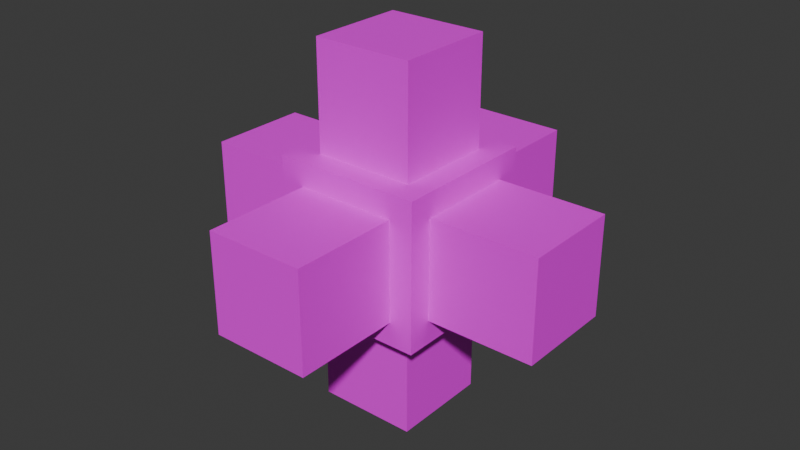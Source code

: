 # Source: ENV_Rock_01.blend  (saved by Blender 5.1.30; exported with 4.5.12 LTS)
import bpy
from mathutils import Matrix  # noqa: F401  (used for matrix-valued properties, if any)

bpy.ops.wm.read_factory_settings(use_empty=True)
scene = bpy.context.scene
scene.name = 'Scene'

# ---- images (referenced by path relative to the original .blend; pixels are not part of the script)
import os
ASSET_DIR = os.environ.get("B2B_ASSET_DIR", "")  # directory of the original .blend (textures are referenced by path, not embedded)
HERE = os.path.dirname(os.path.abspath(__file__))  # packed textures are extracted next to this script under _unpacked/

def load_image(name, relpath, width, height, colorspace="sRGB"):
    """Load a texture the original file referenced (path relative to the .blend, or extracted next to this script)."""
    p = next((c for c in (os.path.join(HERE, relpath), os.path.join(ASSET_DIR, relpath)) if relpath and os.path.exists(c)), "")
    if p:
        img = bpy.data.images.load(p, check_existing=True)
        img.name = name
    else:  # same state as the original file: an image datablock whose file is absent (Cycles renders it pink)
        img = bpy.data.images.new(name, width, height)
        img.source = "FILE"
        img.filepath = "//" + (relpath or name)
    img.colorspace_settings.name = colorspace
    return img
img_t_rock = load_image('T_Rock', 'missing.png', 1024, 1024, 'sRGB')

# ---- materials (node trees are filled in below, after node groups)
mat_material_rock = bpy.data.materials.new('Material_Rock')

# ---- material node trees
mat_material_rock.use_nodes = True; mat_material_rock.node_tree.nodes.clear()
_N = mat_material_rock.node_tree.nodes; _L = mat_material_rock.node_tree.links
n0 = _N.new('ShaderNodeBsdfPrincipled'); n0.name = 'Principled BSDF'; n0.location = (-200, 100)
n1 = _N.new('ShaderNodeOutputMaterial'); n1.name = 'Material Output'; n1.location = (200, 100)
n2 = _N.new('ShaderNodeTexImage'); n2.name = 'Image Texture'; n2.location = (-622, 93)
n2.image = img_t_rock
_L.new(n0.outputs[0], n1.inputs[0])
_L.new(n2.outputs[0], n0.inputs[0])
n1.is_active_output = True

# ---- world
world_world = bpy.data.worlds.new('World'); scene.world = world_world
world_world.use_nodes = True; world_world.node_tree.nodes.clear()
_N = world_world.node_tree.nodes; _L = world_world.node_tree.links
n0 = _N.new('ShaderNodeOutputWorld'); n0.name = 'World Output'; n0.location = (200, 100)
n1 = _N.new('ShaderNodeBackground'); n1.name = 'Background'; n1.location = (-200, 100)
n1.inputs[0].default_value = (0.05088, 0.05088, 0.05088, 1.0)
_L.new(n1.outputs[0], n0.inputs[0])
n0.is_active_output = True
world_world.color = (0.05088, 0.05088, 0.05088)
world_world.sun_shadow_jitter_overblur = 0.0

# ---- meshes
me_cube_098 = bpy.data.meshes.new('Cube.098')
me_cube_098.from_pydata([(-1.0, -1.0, -1.0), (-1.0, -1.0, 1.0), (-1.0, 1.0, -1.0), (-1.0, 1.0, 1.0), (1.0, -1.0, -1.0), (1.0, -1.0, 1.0), (1.0, 1.0, -1.0), (1.0, 1.0, 1.0), (-1.0, -0.6781, -0.6781), (-1.0, -0.6781, 0.6781), (-1.0, 0.6781, 0.6781), (-1.0, 0.6781, -0.6781), (-0.6781, 1.0, -0.6781), (-0.6781, 1.0, 0.6781), (0.6781, 1.0, 0.6781), (0.6781, 1.0, -0.6781), (1.0, 0.6781, -0.6781), (1.0, 0.6781, 0.6781), (1.0, -0.6781, 0.6781), (1.0, -0.6781, -0.6781), (0.6781, -1.0, -0.6781), (0.6781, -1.0, 0.6781), (-0.6781, -1.0, 0.6781), (-0.6781, -1.0, -0.6781), (-0.6781, 0.6781, -1.0), (0.6781, 0.6781, -1.0), (0.6781, -0.6781, -1.0), (-0.6781, -0.6781, -1.0), (0.6781, 0.6781, 1.0), (-0.6781, 0.6781, 1.0), (-0.6781, -0.6781, 1.0), (0.6781, -0.6781, 1.0), (-2.46, -0.6781, -0.6781), (-2.46, -0.6781, 0.6781), (-2.46, 0.6781, -0.6781), (-2.46, 0.6781, 0.6781), (-0.6781, 2.46, 0.6781), (-0.6781, 2.46, -0.6781), (0.6781, 2.46, -0.6781), (0.6781, 2.46, 0.6781), (2.46, 0.6781, 0.6781), (2.46, 0.6781, -0.6781), (2.46, -0.6781, -0.6781), (2.46, -0.6781, 0.6781), (0.6781, -2.46, 0.6781), (0.6781, -2.46, -0.6781), (-0.6781, -2.46, -0.6781), (-0.6781, -2.46, 0.6781), (0.6781, 0.6781, -2.46), (-0.6781, 0.6781, -2.46), (-0.6781, -0.6781, -2.46), (0.6781, -0.6781, -2.46), (-0.6781, 0.6781, 2.46), (0.6781, 0.6781, 2.46), (0.6781, -0.6781, 2.46), (-0.6781, -0.6781, 2.46)], [], [(9, 10, 35, 33), (20, 21, 44, 45), (15, 12, 37, 38), (16, 17, 40, 41), (11, 8, 32, 34), (12, 13, 36, 37), (0, 1, 9, 8), (1, 3, 10, 9), (3, 2, 11, 10), (2, 0, 8, 11), (2, 3, 13, 12), (3, 7, 14, 13), (7, 6, 15, 14), (6, 2, 12, 15), (6, 7, 17, 16), (7, 5, 18, 17), (5, 4, 19, 18), (4, 6, 16, 19), (4, 5, 21, 20), (5, 1, 22, 21), (1, 0, 23, 22), (0, 4, 20, 23), (2, 6, 25, 24), (6, 4, 26, 25), (4, 0, 27, 26), (0, 2, 24, 27), (7, 3, 29, 28), (3, 1, 30, 29), (1, 5, 31, 30), (5, 7, 28, 31), (32, 33, 35, 34), (37, 36, 39, 38), (41, 40, 43, 42), (45, 44, 47, 46), (49, 48, 51, 50), (53, 52, 55, 54), (19, 16, 41, 42), (24, 25, 48, 49), (13, 14, 39, 36), (23, 20, 45, 46), (28, 29, 52, 53), (10, 11, 34, 35), (17, 18, 43, 40), (27, 24, 49, 50), (14, 15, 38, 39), (21, 22, 47, 44), (31, 28, 53, 54), (18, 19, 42, 43), (25, 26, 51, 48), (22, 23, 46, 47), (29, 30, 55, 52), (26, 27, 50, 51), (30, 31, 54, 55), (8, 9, 33, 32)])
_uv = me_cube_098.uv_layers.new(name='UVMap')
_uv.uv.foreach_set('vector', [0.5848, 0.04024, 0.5848, 0.2098, 0.5848, 0.2098, 0.5848, 0.04024, 0.4152, 0.7902, 0.5848, 0.7902, 0.5848, 0.7902, 0.4152, 0.7902, 0.4152, 0.4598, 0.4152, 0.2902, 0.4152, 0.2902, 0.4152, 0.4598, 0.4152, 0.5402, 0.5848, 0.5402, 0.5848, 0.5402, 0.4152, 0.5402, 0.4152, 0.2098, 0.4152, 0.04024, 0.4152, 0.04024, 0.4152, 0.2098, 0.4152, 0.2902, 0.5848, 0.2902, 0.5848, 0.2902, 0.4152, 0.2902, 0.375, 0.0, 0.625, 0.0, 0.5848, 0.04024, 0.4152, 0.04024, 0.625, 0.0, 0.625, 0.25, 0.5848, 0.2098, 0.5848, 0.04024, 0.625, 0.25, 0.375, 0.25, 0.4152, 0.2098, 0.5848, 0.2098, 0.375, 0.25, 0.375, 0.0, 0.4152, 0.04024, 0.4152, 0.2098, 0.375, 0.25, 0.625, 0.25, 0.5848, 0.2902, 0.4152, 0.2902, 0.625, 0.25, 0.625, 0.5, 0.5848, 0.4598, 0.5848, 0.2902, 0.625, 0.5, 0.375, 0.5, 0.4152, 0.4598, 0.5848, 0.4598, 0.375, 0.5, 0.375, 0.25, 0.4152, 0.2902, 0.4152, 0.4598, 0.375, 0.5, 0.625, 0.5, 0.5848, 0.5402, 0.4152, 0.5402, 0.625, 0.5, 0.625, 0.75, 0.5848, 0.7098, 0.5848, 0.5402, 0.625, 0.75, 0.375, 0.75, 0.4152, 0.7098, 0.5848, 0.7098, 0.375, 0.75, 0.375, 0.5, 0.4152, 0.5402, 0.4152, 0.7098, 0.375, 0.75, 0.625, 0.75, 0.5848, 0.7902, 0.4152, 0.7902, 0.625, 0.75, 0.625, 1.0, 0.5848, 0.9598, 0.5848, 0.7902, 0.625, 1.0, 0.375, 1.0, 0.4152, 0.9598, 0.5848, 0.9598, 0.375, 1.0, 0.375, 0.75, 0.4152, 0.7902, 0.4152, 0.9598, 0.125, 0.5, 0.375, 0.5, 0.3348, 0.5402, 0.1652, 0.5402, 0.375, 0.5, 0.375, 0.75, 0.3348, 0.7098, 0.3348, 0.5402, 0.375, 0.75, 0.125, 0.75, 0.1652, 0.7098, 0.3348, 0.7098, 0.125, 0.75, 0.125, 0.5, 0.1652, 0.5402, 0.1652, 0.7098, 0.625, 0.5, 0.875, 0.5, 0.8348, 0.5402, 0.6652, 0.5402, 0.875, 0.5, 0.875, 0.75, 0.8348, 0.7098, 0.8348, 0.5402, 0.875, 0.75, 0.625, 0.75, 0.6652, 0.7098, 0.8348, 0.7098, 0.625, 0.75, 0.625, 0.5, 0.6652, 0.5402, 0.6652, 0.7098, 0.4152, 0.04024, 0.5848, 0.04024, 0.5848, 0.2098, 0.4152, 0.2098, 0.4152, 0.2902, 0.5848, 0.2902, 0.5848, 0.4598, 0.4152, 0.4598, 0.4152, 0.5402, 0.5848, 0.5402, 0.5848, 0.7098, 0.4152, 0.7098, 0.4152, 0.7902, 0.5848, 0.7902, 0.5848, 0.9598, 0.4152, 0.9598, 0.1652, 0.5402, 0.3348, 0.5402, 0.3348, 0.7098, 0.1652, 0.7098, 0.6652, 0.5402, 0.8348, 0.5402, 0.8348, 0.7098, 0.6652, 0.7098, 0.4152, 0.7098, 0.4152, 0.5402, 0.4152, 0.5402, 0.4152, 0.7098, 0.1652, 0.5402, 0.3348, 0.5402, 0.3348, 0.5402, 0.1652, 0.5402, 0.5848, 0.2902, 0.5848, 0.4598, 0.5848, 0.4598, 0.5848, 0.2902, 0.4152, 0.9598, 0.4152, 0.7902, 0.4152, 0.7902, 0.4152, 0.9598, 0.6652, 0.5402, 0.8348, 0.5402, 0.8348, 0.5402, 0.6652, 0.5402, 0.5848, 0.2098, 0.4152, 0.2098, 0.4152, 0.2098, 0.5848, 0.2098, 0.5848, 0.5402, 0.5848, 0.7098, 0.5848, 0.7098, 0.5848, 0.5402, 0.1652, 0.7098, 0.1652, 0.5402, 0.1652, 0.5402, 0.1652, 0.7098, 0.5848, 0.4598, 0.4152, 0.4598, 0.4152, 0.4598, 0.5848, 0.4598, 0.5848, 0.7902, 0.5848, 0.9598, 0.5848, 0.9598, 0.5848, 0.7902, 0.6652, 0.7098, 0.6652, 0.5402, 0.6652, 0.5402, 0.6652, 0.7098, 0.5848, 0.7098, 0.4152, 0.7098, 0.4152, 0.7098, 0.5848, 0.7098, 0.3348, 0.5402, 0.3348, 0.7098, 0.3348, 0.7098, 0.3348, 0.5402, 0.5848, 0.9598, 0.4152, 0.9598, 0.4152, 0.9598, 0.5848, 0.9598, 0.8348, 0.5402, 0.8348, 0.7098, 0.8348, 0.7098, 0.8348, 0.5402, 0.3348, 0.7098, 0.1652, 0.7098, 0.1652, 0.7098, 0.3348, 0.7098, 0.8348, 0.7098, 0.6652, 0.7098, 0.6652, 0.7098, 0.8348, 0.7098, 0.4152, 0.04024, 0.5848, 0.04024, 0.5848, 0.04024, 0.4152, 0.04024])
me_cube_098.materials.append(mat_material_rock)
me_cube_098.update()

# ---- objects
ob_cube = bpy.data.objects.new('Cube', me_cube_098)

# ---- transforms, parenting, visibility, modifiers, constraints
ob_cube.location = (0.0, 0.0, 0.0)
ob_cube.scale = (4.27, 4.27, 4.27)

# ---- collection membership
scene.collection.objects.link(ob_cube)

# ---- scene / render settings (as saved in the file)
scene.frame_start = 1; scene.frame_end = 250; scene.frame_set(106)
scene.render.engine = 'BLENDER_EEVEE_NEXT'
scene.render.bake_bias = 0.0
scene.render.bake_samples = 0
bpy.context.view_layer.update()

# ---- added for rendering (the .blend has no active camera and no usable light): camera, sun
cam_auto = bpy.data.cameras.new('AutoCamera')
cam_auto.lens = 50.0
cam_auto.sensor_width = 36.0
cam_auto.clip_end = 1000.0
ob_auto_camera = bpy.data.objects.new('AutoCamera', cam_auto)
scene.collection.objects.link(ob_auto_camera)
ob_auto_camera.location = (33.6649, -40.3978, 26.9319)
ob_auto_camera.rotation_euler = (1.09748, -7.21219e-08, 0.694738)
scene.camera = ob_auto_camera
light_auto_sun = bpy.data.lights.new('AutoSun', 'SUN')
light_auto_sun.energy = 3.0
light_auto_sun.angle = 0.0523599
ob_auto_sun = bpy.data.objects.new('AutoSun', light_auto_sun)
scene.collection.objects.link(ob_auto_sun)
ob_auto_sun.rotation_euler = (0.872665, 0.174533, 0.523599)
bpy.context.view_layer.update()
